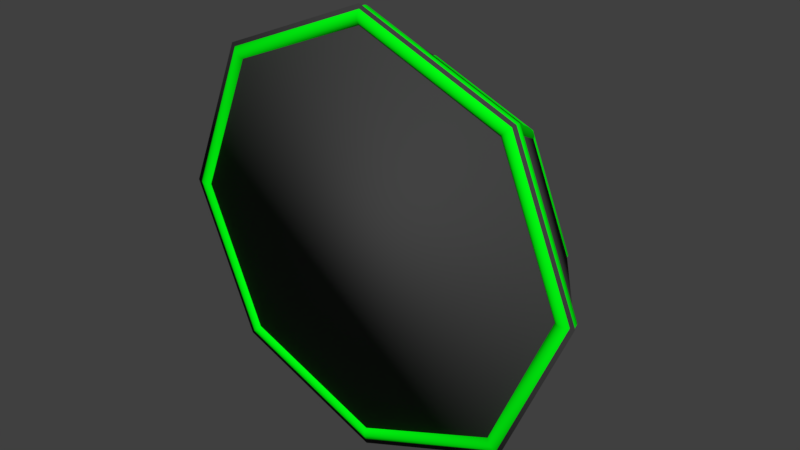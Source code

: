 # Source: PowerupBase.blend  (saved by Blender 2.80.60; exported with 4.5.12 LTS)
import bpy
from mathutils import Matrix  # noqa: F401  (used for matrix-valued properties, if any)

bpy.ops.wm.read_factory_settings(use_empty=True)
scene = bpy.context.scene
scene.name = 'Scene'

# ---- collections
col_collection_1 = bpy.data.collections.new('Collection 1'); scene.collection.children.link(col_collection_1)

# ---- materials (node trees are filled in below, after node groups)
mat_neon = bpy.data.materials.new('Neon')
mat_neon.alpha_threshold = 0.0
mat_neon.use_transparent_shadow = False
mat_neon.diffuse_color = (0.0, 1.0, 0.005627, 1.0)
mat_neon.specular_color = (0.0, 1.0, 0.0)
mat_neon.roughness = 0.5
mat_neon.specular_intensity = 1.0
mat_base = bpy.data.materials.new('Base')
mat_base.alpha_threshold = 0.0
mat_base.use_transparent_shadow = False
mat_base.diffuse_color = (0.05497, 0.05497, 0.05497, 1.0)
mat_base.specular_color = (0.007194, 0.007194, 0.007194)
mat_base.roughness = 0.5
mat_base.specular_intensity = 0.5263
mat_base.line_color = (0.0, 0.0, 0.0, 1.0)

# ---- material node trees

# ---- world
world_world = bpy.data.worlds.new('World'); scene.world = world_world
world_world.color = (0.05088, 0.05088, 0.05088)
world_world.use_sun_shadow = False
world_world.sun_shadow_jitter_overblur = 0.0
world_world.cycles.sampling_method = 'MANUAL'

# ---- meshes
me_mesh = bpy.data.meshes.new('Mesh')
me_mesh.from_pydata([(0.0007128, -7.784, -4.374), (0.0007127, -5.784, -2.969), (3.094, -7.784, -3.093), (2.101, -5.784, -2.1), (4.376, -7.784, 0.0005761), (2.971, -5.784, 0.0005759), (3.094, -7.784, 3.094), (2.101, -5.784, 2.101), (0.0007124, -7.784, 4.375), (0.0007124, -5.784, 2.971), (-3.093, -7.784, 3.094), (-2.099, -5.784, 2.101), (-4.374, -7.784, 0.0005759), (-2.969, -5.784, 0.0005758), (-3.093, -7.784, -3.093), (-2.099, -5.784, -2.1), (-2.155, -5.891, -1.909), (-2.163, -5.872, -1.92), (-2.169, -5.853, -1.932), (-2.172, -5.836, -1.946), (-2.172, -5.819, -1.961), (-2.171, -5.804, -1.977), (-2.166, -5.79, -1.994), (-2.16, -5.778, -2.011), (-2.151, -5.767, -2.028), (-2.14, -5.759, -2.046), (-2.127, -5.752, -2.063), (-2.112, -5.748, -2.08), (-2.095, -5.746, -2.096), (-2.077, -5.746, -2.111), (-2.058, -5.749, -2.123), (-2.039, -5.754, -2.134), (-2.02, -5.762, -2.143), (-2.001, -5.771, -2.15), (-1.983, -5.783, -2.155), (-1.965, -5.795, -2.157), (-1.948, -5.81, -2.158), (-1.932, -5.826, -2.156), (-1.918, -5.843, -2.151), (-1.906, -5.861, -2.145), (-1.895, -5.88, -2.136), (-1.886, -5.899, -2.125), (-1.881, -5.917, -2.112), (-1.878, -5.934, -2.098), (-1.877, -5.951, -2.083), (-1.879, -5.966, -2.067), (-1.883, -5.98, -2.051), (-1.89, -5.992, -2.034), (-1.899, -6.003, -2.016), (-1.909, -6.012, -1.999), (-1.923, -6.018, -1.982), (-1.938, -6.023, -1.965), (-1.955, -6.025, -1.949), (-1.973, -6.024, -1.934), (-1.992, -6.021, -1.921), (-2.011, -6.016, -1.91), (-2.03, -6.008, -1.901), (-2.049, -5.999, -1.895), (-2.067, -5.988, -1.89), (-2.085, -5.975, -1.887), (-2.102, -5.96, -1.887), (-2.117, -5.945, -1.889), (-2.131, -5.928, -1.893), (-2.144, -5.91, -1.9), (-3.026, -7.657, -2.782), (-3.039, -7.644, -2.797), (-3.049, -7.631, -2.813), (-3.056, -7.619, -2.831), (-3.06, -7.607, -2.849), (-3.062, -7.597, -2.869), (-3.061, -7.587, -2.889), (-3.058, -7.579, -2.909), (-3.052, -7.572, -2.929), (-3.044, -7.566, -2.949), (-3.033, -7.562, -2.968), (-3.02, -7.559, -2.987), (-3.004, -7.558, -3.004), (-2.987, -7.559, -3.02), (-2.968, -7.562, -3.033), (-2.949, -7.566, -3.044), (-2.929, -7.572, -3.052), (-2.909, -7.579, -3.058), (-2.889, -7.587, -3.061), (-2.869, -7.597, -3.062), (-2.849, -7.607, -3.06), (-2.831, -7.619, -3.056), (-2.813, -7.631, -3.049), (-2.797, -7.644, -3.039), (-2.782, -7.657, -3.027), (-2.77, -7.671, -3.012), (-2.76, -7.684, -2.996), (-2.753, -7.696, -2.978), (-2.748, -7.707, -2.959), (-2.747, -7.718, -2.94), (-2.747, -7.727, -2.92), (-2.751, -7.736, -2.9), (-2.756, -7.743, -2.88), (-2.765, -7.749, -2.86), (-2.775, -7.753, -2.841), (-2.789, -7.756, -2.822), (-2.804, -7.757, -2.805), (-2.822, -7.756, -2.789), (-2.84, -7.753, -2.776), (-2.86, -7.749, -2.765), (-2.88, -7.743, -2.757), (-2.9, -7.736, -2.751), (-2.92, -7.727, -2.747), (-2.94, -7.718, -2.747), (-2.959, -7.707, -2.749), (-2.978, -7.696, -2.753), (-2.996, -7.684, -2.76), (-3.012, -7.671, -2.77), (-1.895, -5.883, 2.139), (-1.907, -5.864, 2.148), (-1.92, -5.847, 2.155), (-1.935, -5.831, 2.159), (-1.952, -5.815, 2.161), (-1.969, -5.802, 2.161), (-1.987, -5.789, 2.159), (-2.006, -5.778, 2.154), (-2.025, -5.77, 2.147), (-2.044, -5.762, 2.138), (-2.063, -5.757, 2.127), (-2.081, -5.755, 2.113), (-2.099, -5.754, 2.098), (-2.116, -5.757, 2.082), (-2.13, -5.761, 2.064), (-2.143, -5.768, 2.047), (-2.153, -5.776, 2.029), (-2.161, -5.787, 2.011), (-2.167, -5.799, 1.993), (-2.17, -5.812, 1.976), (-2.171, -5.827, 1.96), (-2.169, -5.843, 1.944), (-2.165, -5.86, 1.93), (-2.159, -5.877, 1.917), (-2.149, -5.896, 1.905), (-2.138, -5.914, 1.896), (-2.125, -5.931, 1.889), (-2.11, -5.948, 1.885), (-2.093, -5.963, 1.883), (-2.076, -5.977, 1.883), (-2.058, -5.989, 1.886), (-2.039, -6.0, 1.891), (-2.02, -6.009, 1.898), (-2.001, -6.016, 1.907), (-1.982, -6.021, 1.918), (-1.964, -6.024, 1.931), (-1.946, -6.024, 1.946), (-1.929, -6.022, 1.963), (-1.915, -6.017, 1.98), (-1.902, -6.011, 1.998), (-1.892, -6.002, 2.016), (-1.884, -5.992, 2.034), (-1.878, -5.98, 2.051), (-1.875, -5.966, 2.068), (-1.874, -5.951, 2.085), (-1.875, -5.936, 2.1), (-1.879, -5.919, 2.115), (-1.886, -5.901, 2.128), (-2.782, -7.657, 3.028), (-2.797, -7.644, 3.04), (-2.813, -7.631, 3.05), (-2.831, -7.619, 3.057), (-2.849, -7.607, 3.062), (-2.869, -7.597, 3.063), (-2.889, -7.587, 3.063), (-2.909, -7.579, 3.059), (-2.929, -7.572, 3.054), (-2.949, -7.566, 3.045), (-2.968, -7.562, 3.034), (-2.987, -7.559, 3.021), (-3.004, -7.558, 3.006), (-3.02, -7.559, 2.988), (-3.033, -7.562, 2.97), (-3.044, -7.566, 2.95), (-3.052, -7.572, 2.93), (-3.058, -7.579, 2.91), (-3.061, -7.587, 2.89), (-3.062, -7.597, 2.87), (-3.06, -7.607, 2.851), (-3.056, -7.619, 2.832), (-3.049, -7.631, 2.814), (-3.039, -7.644, 2.798), (-3.026, -7.657, 2.783), (-3.012, -7.671, 2.771), (-2.996, -7.684, 2.761), (-2.978, -7.696, 2.754), (-2.959, -7.707, 2.75), (-2.94, -7.718, 2.748), (-2.92, -7.727, 2.749), (-2.9, -7.736, 2.752), (-2.88, -7.743, 2.758), (-2.86, -7.749, 2.766), (-2.84, -7.753, 2.777), (-2.822, -7.756, 2.79), (-2.804, -7.757, 2.806), (-2.789, -7.756, 2.823), (-2.775, -7.753, 2.842), (-2.765, -7.749, 2.861), (-2.756, -7.743, 2.881), (-2.751, -7.736, 2.901), (-2.747, -7.727, 2.921), (-2.747, -7.718, 2.941), (-2.748, -7.707, 2.961), (-2.753, -7.696, 2.979), (-2.76, -7.684, 2.997), (-2.77, -7.671, 3.013), (2.136, -5.874, 1.888), (2.146, -5.857, 1.901), (2.154, -5.841, 1.916), (2.159, -5.826, 1.932), (2.162, -5.812, 1.949), (2.162, -5.799, 1.967), (2.16, -5.787, 1.985), (2.155, -5.777, 2.004), (2.148, -5.768, 2.023), (2.138, -5.76, 2.042), (2.127, -5.755, 2.06), (2.113, -5.751, 2.078), (2.096, -5.75, 2.095), (2.079, -5.75, 2.11), (2.06, -5.753, 2.123), (2.041, -5.758, 2.134), (2.021, -5.765, 2.143), (2.002, -5.773, 2.149), (1.983, -5.783, 2.153), (1.964, -5.794, 2.154), (1.946, -5.807, 2.154), (1.928, -5.821, 2.15), (1.912, -5.836, 2.145), (1.898, -5.851, 2.136), (1.885, -5.868, 2.126), (1.874, -5.884, 2.113), (1.867, -5.9, 2.098), (1.861, -5.915, 2.082), (1.859, -5.93, 2.065), (1.859, -5.943, 2.047), (1.861, -5.955, 2.029), (1.866, -5.965, 2.01), (1.873, -5.974, 1.991), (1.882, -5.981, 1.972), (1.894, -5.987, 1.954), (1.908, -5.991, 1.936), (1.924, -5.992, 1.919), (1.942, -5.991, 1.904), (1.961, -5.989, 1.89), (1.98, -5.984, 1.88), (1.999, -5.977, 1.871), (2.019, -5.969, 1.865), (2.038, -5.959, 1.861), (2.057, -5.947, 1.859), (2.075, -5.934, 1.86), (2.093, -5.921, 1.863), (2.108, -5.906, 1.869), (2.123, -5.89, 1.877), (3.028, -7.657, 2.783), (3.04, -7.644, 2.798), (3.05, -7.631, 2.814), (3.057, -7.619, 2.832), (3.062, -7.607, 2.851), (3.063, -7.597, 2.87), (3.063, -7.587, 2.89), (3.059, -7.579, 2.91), (3.054, -7.572, 2.93), (3.045, -7.566, 2.95), (3.035, -7.562, 2.97), (3.021, -7.559, 2.988), (3.006, -7.558, 3.006), (2.988, -7.559, 3.021), (2.97, -7.562, 3.034), (2.95, -7.566, 3.045), (2.93, -7.572, 3.054), (2.91, -7.579, 3.059), (2.89, -7.587, 3.063), (2.87, -7.597, 3.063), (2.851, -7.607, 3.062), (2.832, -7.619, 3.057), (2.815, -7.631, 3.05), (2.798, -7.644, 3.04), (2.784, -7.657, 3.028), (2.771, -7.671, 3.013), (2.761, -7.684, 2.997), (2.754, -7.696, 2.979), (2.75, -7.707, 2.961), (2.748, -7.718, 2.941), (2.749, -7.727, 2.921), (2.752, -7.736, 2.901), (2.758, -7.743, 2.881), (2.766, -7.749, 2.861), (2.777, -7.753, 2.842), (2.79, -7.756, 2.823), (2.806, -7.757, 2.806), (2.823, -7.756, 2.79), (2.842, -7.753, 2.777), (2.861, -7.749, 2.766), (2.881, -7.743, 2.758), (2.901, -7.736, 2.752), (2.921, -7.727, 2.749), (2.941, -7.718, 2.748), (2.961, -7.707, 2.75), (2.979, -7.696, 2.754), (2.997, -7.684, 2.761), (3.013, -7.671, 2.771), (1.888, -5.886, -2.128), (1.898, -5.868, -2.139), (1.91, -5.85, -2.147), (1.924, -5.833, -2.153), (1.939, -5.818, -2.157), (1.956, -5.803, -2.158), (1.973, -5.79, -2.157), (1.992, -5.778, -2.154), (2.011, -5.768, -2.149), (2.03, -5.759, -2.141), (2.049, -5.753, -2.131), (2.068, -5.749, -2.119), (2.087, -5.747, -2.105), (2.105, -5.748, -2.09), (2.12, -5.751, -2.073), (2.134, -5.756, -2.056), (2.146, -5.763, -2.039), (2.155, -5.772, -2.021), (2.163, -5.783, -2.003), (2.168, -5.796, -1.986), (2.17, -5.81, -1.969), (2.17, -5.825, -1.952), (2.168, -5.841, -1.937), (2.163, -5.859, -1.923), (2.155, -5.877, -1.91), (2.145, -5.895, -1.899), (2.133, -5.913, -1.891), (2.119, -5.93, -1.885), (2.104, -5.945, -1.881), (2.087, -5.96, -1.88), (2.07, -5.973, -1.881), (2.051, -5.985, -1.884), (2.032, -5.995, -1.89), (2.013, -6.004, -1.897), (1.994, -6.01, -1.907), (1.975, -6.014, -1.919), (1.956, -6.016, -1.933), (1.938, -6.015, -1.948), (1.923, -6.012, -1.965), (1.909, -6.007, -1.982), (1.897, -6.0, -2.0), (1.888, -5.991, -2.017), (1.88, -5.98, -2.035), (1.875, -5.967, -2.053), (1.873, -5.953, -2.07), (1.873, -5.938, -2.086), (1.875, -5.922, -2.101), (1.88, -5.904, -2.115), (2.784, -7.657, -3.027), (2.798, -7.644, -3.039), (2.815, -7.631, -3.049), (2.832, -7.619, -3.056), (2.851, -7.607, -3.06), (2.87, -7.597, -3.062), (2.89, -7.587, -3.061), (2.91, -7.579, -3.058), (2.93, -7.572, -3.052), (2.95, -7.566, -3.044), (2.97, -7.562, -3.033), (2.988, -7.559, -3.02), (3.006, -7.558, -3.004), (3.021, -7.559, -2.987), (3.035, -7.562, -2.968), (3.045, -7.566, -2.949), (3.054, -7.572, -2.929), (3.059, -7.579, -2.909), (3.063, -7.587, -2.889), (3.063, -7.597, -2.869), (3.062, -7.607, -2.849), (3.057, -7.619, -2.831), (3.05, -7.631, -2.813), (3.04, -7.644, -2.797), (3.028, -7.657, -2.782), (3.013, -7.671, -2.77), (2.997, -7.684, -2.76), (2.979, -7.696, -2.753), (2.961, -7.707, -2.749), (2.941, -7.718, -2.747), (2.921, -7.727, -2.747), (2.901, -7.736, -2.751), (2.881, -7.743, -2.757), (2.861, -7.749, -2.765), (2.842, -7.753, -2.776), (2.823, -7.756, -2.789), (2.806, -7.757, -2.805), (2.79, -7.756, -2.822), (2.777, -7.753, -2.841), (2.766, -7.749, -2.86), (2.758, -7.743, -2.88), (2.752, -7.736, -2.9), (2.749, -7.727, -2.92), (2.748, -7.718, -2.94), (2.75, -7.707, -2.959), (2.754, -7.696, -2.978), (2.761, -7.684, -2.996), (2.771, -7.671, -3.012), (0.0007127, -5.852, -2.664), (0.0007127, -5.828, -2.666), (0.0007127, -5.806, -2.671), (0.0007127, -5.785, -2.678), (0.0007127, -5.765, -2.688), (0.0007127, -5.746, -2.7), (0.0007127, -5.73, -2.715), (0.0007127, -5.715, -2.732), (0.0007127, -5.703, -2.75), (0.0007127, -5.693, -2.77), (0.0007127, -5.685, -2.791), (0.0007127, -5.681, -2.814), (0.0007127, -5.679, -2.837), (0.0007127, -5.681, -2.861), (0.0007127, -5.685, -2.883), (0.0007127, -5.693, -2.904), (0.0007127, -5.703, -2.924), (0.0007127, -5.715, -2.943), (0.0007127, -5.73, -2.959), (0.0007127, -5.746, -2.974), (0.0007127, -5.765, -2.986), (0.0007127, -5.785, -2.996), (0.0007127, -5.806, -3.004), (0.0007127, -5.828, -3.008), (0.0007127, -5.852, -3.01), (0.0007127, -5.875, -3.008), (0.0007127, -5.898, -3.004), (0.0007127, -5.919, -2.996), (0.0007127, -5.939, -2.986), (0.0007127, -5.957, -2.974), (0.0007127, -5.974, -2.959), (0.0007127, -5.989, -2.943), (0.0007127, -6.001, -2.924), (0.0007127, -6.011, -2.904), (0.0007127, -6.018, -2.883), (0.0007127, -6.023, -2.861), (0.0007127, -6.025, -2.837), (0.0007127, -6.023, -2.814), (0.0007127, -6.018, -2.791), (0.0007127, -6.011, -2.77), (0.0007127, -6.001, -2.75), (0.0007127, -5.989, -2.732), (0.0007127, -5.974, -2.715), (0.0007127, -5.957, -2.7), (0.0007127, -5.939, -2.688), (0.0007127, -5.919, -2.678), (0.0007127, -5.898, -2.671), (0.0007127, -5.875, -2.666), (-1.884, -5.852, -1.884), (-1.885, -5.828, -1.885), (-1.888, -5.806, -1.888), (-1.893, -5.785, -1.893), (-1.9, -5.765, -1.9), (-1.909, -5.746, -1.909), (-1.919, -5.73, -1.92), (-1.931, -5.715, -1.931), (-1.944, -5.703, -1.944), (-1.958, -5.693, -1.958), (-1.973, -5.685, -1.973), (-1.989, -5.681, -1.989), (-2.006, -5.679, -2.006), (-2.022, -5.681, -2.023), (-2.038, -5.685, -2.038), (-2.053, -5.693, -2.053), (-2.067, -5.703, -2.068), (-2.08, -5.715, -2.081), (-2.092, -5.73, -2.092), (-2.102, -5.746, -2.103), (-2.111, -5.765, -2.111), (-2.118, -5.785, -2.118), (-2.124, -5.806, -2.124), (-2.127, -5.828, -2.127), (-2.128, -5.852, -2.128), (-2.127, -5.875, -2.127), (-2.124, -5.898, -2.124), (-2.118, -5.919, -2.118), (-2.111, -5.939, -2.111), (-2.102, -5.957, -2.103), (-2.092, -5.974, -2.092), (-2.08, -5.989, -2.081), (-2.067, -6.001, -2.068), (-2.053, -6.011, -2.053), (-2.038, -6.018, -2.038), (-2.022, -6.023, -2.023), (-2.006, -6.025, -2.006), (-1.989, -6.023, -1.989), (-1.973, -6.018, -1.973), (-1.958, -6.011, -1.958), (-1.944, -6.001, -1.944), (-1.931, -5.989, -1.931), (-1.919, -5.974, -1.92), (-1.909, -5.957, -1.909), (-1.9, -5.939, -1.9), (-1.893, -5.919, -1.893), (-1.888, -5.898, -1.888), (-1.885, -5.875, -1.885), (-2.664, -5.852, 0.0005758), (-2.666, -5.828, 0.0005758), (-2.67, -5.806, 0.0005758), (-2.678, -5.785, 0.0005758), (-2.688, -5.765, 0.0005758), (-2.7, -5.746, 0.0005758), (-2.715, -5.73, 0.0005758), (-2.731, -5.715, 0.0005758), (-2.75, -5.703, 0.0005758), (-2.77, -5.693, 0.0005758), (-2.791, -5.685, 0.0005758), (-2.814, -5.681, 0.0005758), (-2.837, -5.679, 0.0005758), (-2.86, -5.681, 0.0005758), (-2.883, -5.685, 0.0005758), (-2.904, -5.693, 0.0005758), (-2.924, -5.703, 0.0005758), (-2.942, -5.715, 0.0005758), (-2.959, -5.73, 0.0005758), (-2.974, -5.746, 0.0005758), (-2.986, -5.765, 0.0005758), (-2.996, -5.785, 0.0005758), (-3.003, -5.806, 0.0005758), (-3.008, -5.828, 0.0005758), (-3.01, -5.852, 0.0005758), (-3.008, -5.875, 0.0005758), (-3.003, -5.898, 0.0005758), (-2.996, -5.919, 0.0005758), (-2.986, -5.939, 0.0005758), (-2.974, -5.957, 0.0005758), (-2.959, -5.974, 0.0005758), (-2.942, -5.989, 0.0005758), (-2.924, -6.001, 0.0005758), (-2.904, -6.011, 0.0005758), (-2.883, -6.018, 0.0005758), (-2.86, -6.023, 0.0005758), (-2.837, -6.025, 0.0005758), (-2.814, -6.023, 0.0005758), (-2.791, -6.018, 0.0005758), (-2.77, -6.011, 0.0005758), (-2.75, -6.001, 0.0005758), (-2.731, -5.989, 0.0005758), (-2.715, -5.974, 0.0005758), (-2.7, -5.957, 0.0005758), (-2.688, -5.939, 0.0005758), (-2.678, -5.919, 0.0005758), (-2.67, -5.898, 0.0005758), (-2.666, -5.875, 0.0005758), (-1.884, -5.852, 1.885), (-1.885, -5.828, 1.886), (-1.888, -5.806, 1.889), (-1.893, -5.785, 1.895), (-1.9, -5.765, 1.902), (-1.909, -5.746, 1.91), (-1.919, -5.73, 1.921), (-1.931, -5.715, 1.932), (-1.944, -5.703, 1.945), (-1.958, -5.693, 1.96), (-1.973, -5.685, 1.975), (-1.989, -5.681, 1.991), (-2.006, -5.679, 2.007), (-2.022, -5.681, 2.024), (-2.038, -5.685, 2.04), (-2.053, -5.693, 2.055), (-2.067, -5.703, 2.069), (-2.08, -5.715, 2.082), (-2.092, -5.73, 2.093), (-2.102, -5.746, 2.104), (-2.111, -5.765, 2.113), (-2.118, -5.785, 2.12), (-2.124, -5.806, 2.125), (-2.127, -5.828, 2.128), (-2.128, -5.852, 2.129), (-2.127, -5.875, 2.128), (-2.124, -5.898, 2.125), (-2.118, -5.919, 2.12), (-2.111, -5.939, 2.113), (-2.102, -5.957, 2.104), (-2.092, -5.974, 2.093), (-2.08, -5.989, 2.082), (-2.067, -6.001, 2.069), (-2.053, -6.011, 2.055), (-2.038, -6.018, 2.04), (-2.022, -6.023, 2.024), (-2.006, -6.025, 2.007), (-1.989, -6.023, 1.991), (-1.973, -6.018, 1.975), (-1.958, -6.011, 1.96), (-1.944, -6.001, 1.945), (-1.931, -5.989, 1.932), (-1.919, -5.974, 1.921), (-1.909, -5.957, 1.91), (-1.9, -5.939, 1.902), (-1.893, -5.919, 1.895), (-1.888, -5.898, 1.889), (-1.885, -5.875, 1.886), (0.0007125, -5.852, 2.666), (0.0007125, -5.828, 2.667), (0.0007125, -5.806, 2.672), (0.0007125, -5.785, 2.679), (0.0007125, -5.765, 2.689), (0.0007125, -5.746, 2.701), (0.0007125, -5.73, 2.716), (0.0007125, -5.715, 2.733), (0.0007125, -5.703, 2.751), (0.0007124, -5.693, 2.771), (0.0007124, -5.685, 2.792), (0.0007124, -5.681, 2.815), (0.0007124, -5.679, 2.838), (0.0007124, -5.681, 2.862), (0.0007124, -5.685, 2.884), (0.0007124, -5.693, 2.905), (0.0007124, -5.703, 2.925), (0.0007124, -5.715, 2.944), (0.0007124, -5.73, 2.96), (0.0007124, -5.746, 2.975), (0.0007124, -5.765, 2.987), (0.0007124, -5.785, 2.997), (0.0007124, -5.806, 3.005), (0.0007124, -5.828, 3.009), (0.0007124, -5.852, 3.011), (0.0007124, -5.875, 3.009), (0.0007124, -5.898, 3.005), (0.0007124, -5.919, 2.997), (0.0007124, -5.939, 2.987), (0.0007124, -5.957, 2.975), (0.0007124, -5.974, 2.96), (0.0007124, -5.989, 2.944), (0.0007125, -6.001, 2.925), (0.0007125, -6.011, 2.905), (0.0007125, -6.018, 2.884), (0.0007125, -6.023, 2.862), (0.0007125, -6.025, 2.838), (0.0007125, -6.023, 2.815), (0.0007125, -6.018, 2.792), (0.0007125, -6.011, 2.771), (0.0007125, -6.001, 2.751), (0.0007125, -5.989, 2.733), (0.0007125, -5.974, 2.716), (0.0007125, -5.957, 2.701), (0.0007125, -5.939, 2.689), (0.0007125, -5.919, 2.679), (0.0007125, -5.898, 2.672), (0.0007125, -5.875, 2.667), (1.885, -5.852, 1.885), (1.886, -5.828, 1.886), (1.889, -5.806, 1.889), (1.895, -5.785, 1.895), (1.902, -5.765, 1.902), (1.911, -5.746, 1.91), (1.921, -5.73, 1.921), (1.933, -5.715, 1.932), (1.946, -5.703, 1.945), (1.96, -5.693, 1.96), (1.975, -5.685, 1.975), (1.991, -5.681, 1.991), (2.007, -5.679, 2.007), (2.024, -5.681, 2.024), (2.04, -5.685, 2.04), (2.055, -5.693, 2.055), (2.069, -5.703, 2.069), (2.082, -5.715, 2.082), (2.094, -5.73, 2.093), (2.104, -5.746, 2.104), (2.113, -5.765, 2.113), (2.12, -5.785, 2.12), (2.125, -5.806, 2.125), (2.128, -5.828, 2.128), (2.129, -5.852, 2.129), (2.128, -5.875, 2.128), (2.125, -5.898, 2.125), (2.12, -5.919, 2.12), (2.113, -5.939, 2.113), (2.104, -5.957, 2.104), (2.094, -5.974, 2.093), (2.082, -5.989, 2.082), (2.069, -6.001, 2.069), (2.055, -6.011, 2.055), (2.04, -6.018, 2.04), (2.024, -6.023, 2.024), (2.007, -6.025, 2.007), (1.991, -6.023, 1.991), (1.975, -6.018, 1.975), (1.96, -6.011, 1.96), (1.946, -6.001, 1.945), (1.933, -5.989, 1.932), (1.921, -5.974, 1.921), (1.911, -5.957, 1.91), (1.902, -5.939, 1.902), (1.895, -5.919, 1.895), (1.889, -5.898, 1.889), (1.886, -5.875, 1.886), (2.666, -5.852, 0.0005759), (2.667, -5.828, 0.0005759), (2.672, -5.806, 0.0005759), (2.679, -5.785, 0.0005759), (2.689, -5.765, 0.0005759), (2.702, -5.746, 0.0005759), (2.716, -5.73, 0.0005759), (2.733, -5.715, 0.0005759), (2.751, -5.703, 0.0005759), (2.771, -5.693, 0.0005759), (2.792, -5.685, 0.0005759), (2.815, -5.681, 0.0005759), (2.838, -5.679, 0.0005759), (2.862, -5.681, 0.0005759), (2.884, -5.685, 0.000576), (2.906, -5.693, 0.000576), (2.926, -5.703, 0.000576), (2.944, -5.715, 0.000576), (2.96, -5.73, 0.000576), (2.975, -5.746, 0.000576), (2.987, -5.765, 0.000576), (2.998, -5.785, 0.000576), (3.005, -5.806, 0.000576), (3.01, -5.828, 0.000576), (3.011, -5.852, 0.000576), (3.01, -5.875, 0.000576), (3.005, -5.898, 0.000576), (2.998, -5.919, 0.000576), (2.987, -5.939, 0.000576), (2.975, -5.957, 0.000576), (2.96, -5.974, 0.0005759), (2.944, -5.989, 0.0005759), (2.926, -6.001, 0.0005759), (2.906, -6.011, 0.0005759), (2.884, -6.018, 0.0005759), (2.862, -6.023, 0.0005759), (2.838, -6.025, 0.0005759), (2.815, -6.023, 0.0005759), (2.792, -6.018, 0.0005759), (2.771, -6.011, 0.0005759), (2.751, -6.001, 0.0005759), (2.733, -5.989, 0.0005759), (2.716, -5.974, 0.0005759), (2.702, -5.957, 0.0005759), (2.689, -5.939, 0.0005759), (2.679, -5.919, 0.0005759), (2.672, -5.898, 0.0005759), (2.667, -5.875, 0.0005759), (1.885, -5.852, -1.884), (1.886, -5.828, -1.885), (1.889, -5.806, -1.888), (1.895, -5.785, -1.893), (1.902, -5.765, -1.9), (1.911, -5.746, -1.909), (1.921, -5.73, -1.92), (1.933, -5.715, -1.931), (1.946, -5.703, -1.944), (1.96, -5.693, -1.958), (1.975, -5.685, -1.973), (1.991, -5.681, -1.989), (2.007, -5.679, -2.006), (2.024, -5.681, -2.023), (2.04, -5.685, -2.038), (2.055, -5.693, -2.053), (2.069, -5.703, -2.068), (2.082, -5.715, -2.081), (2.094, -5.73, -2.092), (2.104, -5.746, -2.103), (2.113, -5.765, -2.111), (2.12, -5.785, -2.118), (2.125, -5.806, -2.124), (2.128, -5.828, -2.127), (2.129, -5.852, -2.128), (2.128, -5.875, -2.127), (2.125, -5.898, -2.124), (2.12, -5.919, -2.118), (2.113, -5.939, -2.111), (2.104, -5.957, -2.103), (2.094, -5.974, -2.092), (2.082, -5.989, -2.081), (2.069, -6.001, -2.068), (2.055, -6.011, -2.053), (2.04, -6.018, -2.038), (2.024, -6.023, -2.023), (2.007, -6.025, -2.006), (1.991, -6.023, -1.989), (1.975, -6.018, -1.973), (1.96, -6.011, -1.958), (1.946, -6.001, -1.944), (1.933, -5.989, -1.931), (1.921, -5.974, -1.92), (1.911, -5.957, -1.909), (1.902, -5.939, -1.9), (1.895, -5.919, -1.893), (1.889, -5.898, -1.888), (1.886, -5.875, -1.885), (3.056, -7.676, -3.055), (3.055, -7.653, -3.054), (3.052, -7.63, -3.051), (3.047, -7.609, -3.045), (3.04, -7.589, -3.038), (3.031, -7.571, -3.03), (3.02, -7.554, -3.019), (3.009, -7.54, -3.007), (2.996, -7.527, -2.994), (2.982, -7.517, -2.98), (2.967, -7.51, -2.965), (2.934, -7.504, -2.933), (2.918, -7.505, -2.916), (2.902, -7.51, -2.9), (2.887, -7.517, -2.885), (2.872, -7.527, -2.871), (2.86, -7.54, -2.858), (2.848, -7.554, -2.846), (2.837, -7.571, -2.836), (2.829, -7.589, -2.827), (2.822, -7.609, -2.82), (2.816, -7.63, -2.815), (2.813, -7.653, -2.812), (2.812, -7.676, -2.811), (2.813, -7.7, -2.812), (2.816, -7.722, -2.815), (2.822, -7.743, -2.82), (2.829, -7.763, -2.827), (2.837, -7.782, -2.836), (2.848, -7.798, -2.846), (2.86, -7.813, -2.858), (2.872, -7.825, -2.871), (2.887, -7.835, -2.885), (2.902, -7.843, -2.9), (2.918, -7.847, -2.916), (2.934, -7.849, -2.933), (2.951, -7.847, -2.949), (2.967, -7.843, -2.965), (2.982, -7.835, -2.98), (2.996, -7.825, -2.994), (3.009, -7.813, -3.007), (3.02, -7.798, -3.019), (3.031, -7.782, -3.03), (3.04, -7.763, -3.038), (3.047, -7.743, -3.045), (3.052, -7.722, -3.051), (3.055, -7.7, -3.054), (4.322, -7.676, 0.0005761), (4.32, -7.653, 0.0005761), (4.316, -7.63, 0.0005761), (4.308, -7.609, 0.0005761), (4.298, -7.589, 0.0005761), (4.286, -7.571, 0.0005761), (4.271, -7.554, 0.0005761), (4.255, -7.54, 0.0005761), (4.236, -7.527, 0.0005761), (4.216, -7.517, 0.0005761), (4.195, -7.51, 0.0005761), (4.149, -7.504, 0.0005761), (4.126, -7.505, 0.0005761), (4.103, -7.51, 0.0005761), (4.082, -7.517, 0.0005761), (4.062, -7.527, 0.0005761), (4.044, -7.54, 0.0005761), (4.027, -7.554, 0.0005761), (4.012, -7.571, 0.0005761), (4.0, -7.589, 0.0005761), (3.99, -7.609, 0.0005761), (3.983, -7.63, 0.0005761), (3.978, -7.653, 0.0005761), (3.976, -7.676, 0.0005761), (3.978, -7.7, 0.0005761), (3.983, -7.722, 0.0005761), (3.99, -7.743, 0.0005761), (4.0, -7.763, 0.000576), (4.012, -7.782, 0.0005761), (4.027, -7.798, 0.0005761), (4.044, -7.813, 0.0005761), (4.062, -7.825, 0.0005761), (4.082, -7.835, 0.0005761), (4.103, -7.843, 0.0005761), (4.126, -7.847, 0.0005761), (4.149, -7.849, 0.0005761), (4.173, -7.847, 0.0005761), (4.195, -7.843, 0.0005761), (4.216, -7.835, 0.0005761), (4.236, -7.825, 0.0005761), (4.255, -7.813, 0.0005761), (4.271, -7.798, 0.0005761), (4.286, -7.782, 0.0005761), (4.298, -7.763, 0.000576), (4.308, -7.743, 0.0005761), (4.316, -7.722, 0.0005761), (4.32, -7.7, 0.0005761), (3.056, -7.676, 3.056), (3.055, -7.653, 3.055), (3.052, -7.63, 3.052), (3.047, -7.609, 3.047), (3.04, -7.589, 3.039), (3.031, -7.571, 3.031), (3.02, -7.554, 3.02), (3.009, -7.54, 3.009), (2.996, -7.527, 2.996), (2.982, -7.517, 2.982), (2.967, -7.51, 2.966), (2.934, -7.504, 2.934), (2.918, -7.505, 2.917), (2.902, -7.51, 2.902), (2.887, -7.517, 2.886), (2.872, -7.527, 2.872), (2.86, -7.54, 2.859), (2.848, -7.554, 2.848), (2.837, -7.571, 2.837), (2.829, -7.589, 2.829), (2.822, -7.609, 2.821), (2.816, -7.63, 2.816), (2.813, -7.653, 2.813), (2.812, -7.676, 2.812), (2.813, -7.7, 2.813), (2.816, -7.722, 2.816), (2.822, -7.743, 2.821), (2.829, -7.763, 2.829), (2.837, -7.782, 2.837), (2.848, -7.798, 2.848), (2.86, -7.813, 2.859), (2.872, -7.825, 2.872), (2.887, -7.835, 2.886), (2.902, -7.843, 2.902), (2.918, -7.847, 2.917), (2.934, -7.849, 2.934), (2.951, -7.847, 2.951), (2.967, -7.843, 2.966), (2.982, -7.835, 2.982), (2.996, -7.825, 2.996), (3.009, -7.813, 3.009), (3.02, -7.798, 3.02), (3.031, -7.782, 3.031), (3.04, -7.763, 3.039), (3.047, -7.743, 3.047), (3.052, -7.722, 3.052), (3.055, -7.7, 3.055), (0.0007124, -7.676, 4.322), (0.0007124, -7.653, 4.32), (0.0007124, -7.63, 4.316), (0.0007124, -7.609, 4.308), (0.0007124, -7.589, 4.298), (0.0007124, -7.571, 4.286), (0.0007124, -7.554, 4.271), (0.0007124, -7.54, 4.255), (0.0007124, -7.527, 4.236), (0.0007124, -7.517, 4.216), (0.0007124, -7.51, 4.195), (0.0007124, -7.504, 4.149), (0.0007124, -7.505, 4.126), (0.0007124, -7.51, 4.103), (0.0007124, -7.517, 4.082), (0.0007124, -7.527, 4.062), (0.0007124, -7.54, 4.044), (0.0007124, -7.554, 4.027), (0.0007124, -7.571, 4.012), (0.0007124, -7.589, 4.0), (0.0007124, -7.609, 3.99), (0.0007124, -7.63, 3.982), (0.0007124, -7.653, 3.978), (0.0007124, -7.676, 3.976), (0.0007124, -7.7, 3.978), (0.0007124, -7.722, 3.982), (0.0007124, -7.743, 3.99), (0.0007124, -7.763, 4.0), (0.0007124, -7.782, 4.012), (0.0007124, -7.798, 4.027), (0.0007124, -7.813, 4.044), (0.0007124, -7.825, 4.062), (0.0007124, -7.835, 4.082), (0.0007124, -7.843, 4.103), (0.0007124, -7.847, 4.126), (0.0007124, -7.849, 4.149), (0.0007124, -7.847, 4.172), (0.0007124, -7.843, 4.195), (0.0007124, -7.835, 4.216), (0.0007124, -7.825, 4.236), (0.0007124, -7.813, 4.255), (0.0007124, -7.798, 4.271), (0.0007124, -7.782, 4.286), (0.0007124, -7.763, 4.298), (0.0007124, -7.743, 4.308), (0.0007124, -7.722, 4.316), (0.0007124, -7.7, 4.32), (-3.055, -7.676, 3.056), (-3.054, -7.653, 3.055), (-3.05, -7.63, 3.052), (-3.045, -7.609, 3.047), (-3.038, -7.589, 3.039), (-3.029, -7.571, 3.031), (-3.019, -7.554, 3.02), (-3.007, -7.54, 3.009), (-2.994, -7.527, 2.996), (-2.98, -7.517, 2.982), (-2.965, -7.51, 2.966), (-2.933, -7.504, 2.934), (-2.916, -7.505, 2.917), (-2.9, -7.51, 2.902), (-2.885, -7.517, 2.886), (-2.871, -7.527, 2.872), (-2.858, -7.54, 2.859), (-2.846, -7.554, 2.848), (-2.836, -7.571, 2.837), (-2.827, -7.589, 2.829), (-2.82, -7.609, 2.821), (-2.815, -7.63, 2.816), (-2.812, -7.653, 2.813), (-2.811, -7.676, 2.812), (-2.812, -7.7, 2.813), (-2.815, -7.722, 2.816), (-2.82, -7.743, 2.821), (-2.827, -7.763, 2.829), (-2.836, -7.782, 2.837), (-2.846, -7.798, 2.848), (-2.858, -7.813, 2.859), (-2.871, -7.825, 2.872), (-2.885, -7.835, 2.886), (-2.9, -7.843, 2.902), (-2.916, -7.847, 2.917), (-2.933, -7.849, 2.934), (-2.949, -7.847, 2.951), (-2.965, -7.843, 2.966), (-2.98, -7.835, 2.982), (-2.994, -7.825, 2.996), (-3.007, -7.813, 3.009), (-3.019, -7.798, 3.02), (-3.029, -7.782, 3.031), (-3.038, -7.763, 3.039), (-3.045, -7.743, 3.047), (-3.05, -7.722, 3.052), (-3.054, -7.7, 3.055), (-4.32, -7.676, 0.000576), (-4.319, -7.653, 0.000576), (-4.314, -7.63, 0.000576), (-4.307, -7.609, 0.000576), (-4.297, -7.589, 0.000576), (-4.284, -7.571, 0.000576), (-4.27, -7.554, 0.0005759), (-4.253, -7.54, 0.0005759), (-4.235, -7.527, 0.0005759), (-4.215, -7.517, 0.0005759), (-4.194, -7.51, 0.0005759), (-4.148, -7.504, 0.0005759), (-4.124, -7.505, 0.0005759), (-4.102, -7.51, 0.0005759), (-4.081, -7.517, 0.0005759), (-4.061, -7.527, 0.0005759), (-4.042, -7.54, 0.0005759), (-4.026, -7.554, 0.0005759), (-4.011, -7.571, 0.0005758), (-3.999, -7.589, 0.0005758), (-3.989, -7.609, 0.0005758), (-3.981, -7.63, 0.0005758), (-3.977, -7.653, 0.0005758), (-3.975, -7.676, 0.0005758), (-3.977, -7.7, 0.0005758), (-3.981, -7.722, 0.0005758), (-3.989, -7.743, 0.0005758), (-3.999, -7.763, 0.0005758), (-4.011, -7.782, 0.0005758), (-4.026, -7.798, 0.0005758), (-4.042, -7.813, 0.0005758), (-4.061, -7.825, 0.0005759), (-4.081, -7.835, 0.0005759), (-4.102, -7.843, 0.0005759), (-4.124, -7.847, 0.0005759), (-4.148, -7.849, 0.0005759), (-4.171, -7.847, 0.0005759), (-4.194, -7.843, 0.0005759), (-4.215, -7.835, 0.0005759), (-4.235, -7.825, 0.0005759), (-4.253, -7.813, 0.0005759), (-4.27, -7.798, 0.0005759), (-4.284, -7.782, 0.0005759), (-4.297, -7.763, 0.000576), (-4.307, -7.743, 0.000576), (-4.314, -7.722, 0.000576), (-4.319, -7.7, 0.000576), (-3.055, -7.676, -3.055), (-3.054, -7.653, -3.054), (-3.05, -7.63, -3.051), (-3.045, -7.609, -3.045), (-3.038, -7.589, -3.038), (-3.029, -7.571, -3.03), (-3.019, -7.554, -3.019), (-3.007, -7.54, -3.007), (-2.994, -7.527, -2.994), (-2.98, -7.517, -2.98), (-2.965, -7.51, -2.965), (-2.933, -7.504, -2.933), (-2.916, -7.505, -2.916), (-2.9, -7.51, -2.9), (-2.885, -7.517, -2.885), (-2.871, -7.527, -2.871), (-2.858, -7.54, -2.858), (-2.846, -7.554, -2.846), (-2.836, -7.571, -2.836), (-2.827, -7.589, -2.827), (-2.82, -7.609, -2.82), (-2.815, -7.63, -2.815), (-2.812, -7.653, -2.812), (-2.811, -7.676, -2.811), (-2.812, -7.7, -2.812), (-2.815, -7.722, -2.815), (-2.82, -7.743, -2.82), (-2.827, -7.763, -2.827), (-2.836, -7.782, -2.836), (-2.846, -7.798, -2.846), (-2.858, -7.813, -2.858), (-2.871, -7.825, -2.871), (-2.885, -7.835, -2.885), (-2.9, -7.843, -2.9), (-2.916, -7.847, -2.916), (-2.933, -7.849, -2.933), (-2.949, -7.847, -2.949), (-2.965, -7.843, -2.965), (-2.98, -7.835, -2.98), (-2.994, -7.825, -2.994), (-3.007, -7.813, -3.007), (-3.019, -7.798, -3.019), (-3.029, -7.782, -3.03), (-3.038, -7.763, -3.038), (-3.045, -7.743, -3.045), (-3.05, -7.722, -3.051), (-3.054, -7.7, -3.054), (0.0007127, -7.676, -4.321), (0.0007127, -7.653, -4.319), (0.0007127, -7.63, -4.314), (0.0007127, -7.609, -4.307), (0.0007127, -7.589, -4.297), (0.0007128, -7.571, -4.285), (0.0007127, -7.554, -4.27), (0.0007128, -7.54, -4.253), (0.0007128, -7.527, -4.235), (0.0007128, -7.517, -4.215), (0.0007128, -7.51, -4.194), (0.0007128, -7.504, -4.148), (0.0007128, -7.505, -4.124), (0.0007128, -7.51, -4.102), (0.0007128, -7.517, -4.081), (0.0007128, -7.527, -4.061), (0.0007128, -7.54, -4.042), (0.0007128, -7.554, -4.026), (0.0007128, -7.571, -4.011), (0.0007128, -7.589, -3.999), (0.0007128, -7.609, -3.989), (0.0007128, -7.63, -3.981), (0.0007128, -7.653, -3.977), (0.0007128, -7.676, -3.975), (0.0007128, -7.7, -3.977), (0.0007128, -7.722, -3.981), (0.0007128, -7.743, -3.989), (0.0007128, -7.763, -3.999), (0.0007128, -7.782, -4.011), (0.0007128, -7.798, -4.026), (0.0007128, -7.813, -4.042), (0.0007127, -7.825, -4.061), (0.0007127, -7.835, -4.081), (0.0007127, -7.843, -4.102), (0.0007127, -7.847, -4.124), (0.0007127, -7.849, -4.148), (0.0007127, -7.847, -4.171), (0.0007127, -7.843, -4.194), (0.0007127, -7.835, -4.215), (0.0007127, -7.825, -4.235), (0.0007127, -7.813, -4.253), (0.0007127, -7.798, -4.27), (0.0007127, -7.782, -4.285), (0.0007127, -7.763, -4.297), (0.0007127, -7.743, -4.307), (0.0007127, -7.722, -4.314), (0.0007127, -7.7, -4.319), (0.0007127, -5.733, -1.22), (-0.2374, -5.733, -1.196), (-0.4663, -5.733, -1.127), (-0.6772, -5.733, -1.014), (-0.8622, -5.733, -0.8623), (-1.014, -5.733, -0.6774), (-1.127, -5.733, -0.4664), (-1.196, -5.733, -0.2375), (-1.22, -5.733, 0.0005758), (-1.196, -5.733, 0.2386), (-1.127, -5.733, 0.4676), (-1.014, -5.733, 0.6785), (-0.8622, -5.733, 0.8634), (-0.6772, -5.733, 1.015), (-0.4663, -5.733, 1.128), (-0.2374, -5.733, 1.197), (0.0007131, -5.733, 1.221), (0.2388, -5.733, 1.197), (0.4677, -5.733, 1.128), (0.6787, -5.733, 1.015), (0.8636, -5.733, 0.8634), (1.015, -5.733, 0.6785), (1.128, -5.733, 0.4676), (1.198, -5.733, 0.2386), (1.221, -5.733, 0.0005747), (1.198, -5.733, -0.2375), (1.128, -5.733, -0.4664), (1.015, -5.733, -0.6774), (0.8636, -5.733, -0.8623), (0.6787, -5.733, -1.014), (0.4677, -5.733, -1.127), (0.2388, -5.733, -1.196), (0.0007127, -5.973, -1.22), (-0.2374, -5.973, -1.196), (-0.4663, -5.973, -1.127), (-0.6772, -5.973, -1.014), (-0.8622, -5.973, -0.8623), (-1.014, -5.973, -0.6774), (-1.127, -5.973, -0.4664), (-1.196, -5.973, -0.2375), (-1.22, -5.973, 0.0005758), (-1.196, -5.973, 0.2386), (-1.127, -5.973, 0.4676), (-1.014, -5.973, 0.6785), (-0.8622, -5.973, 0.8634), (-0.6772, -5.973, 1.015), (-0.4663, -5.973, 1.128), (-0.2374, -5.973, 1.197), (0.0007131, -5.973, 1.221), (0.2388, -5.973, 1.197), (0.4677, -5.973, 1.128), (0.6787, -5.973, 1.015), (0.8636, -5.973, 0.8634), (1.015, -5.973, 0.6785), (1.128, -5.973, 0.4676), (1.198, -5.973, 0.2386), (1.221, -5.973, 0.0005747), (1.198, -5.973, -0.2375), (1.128, -5.973, -0.4664), (1.015, -5.973, -0.6774), (0.8636, -5.973, -0.8623), (0.6787, -5.973, -1.014), (0.4677, -5.973, -1.127), (0.2388, -5.973, -1.196)], [], [(16, 64, 111, 63), (17, 65, 64, 16), (18, 66, 65, 17), (19, 67, 66, 18), (20, 68, 67, 19), (21, 69, 68, 20), (22, 70, 69, 21), (23, 71, 70, 22), (24, 72, 71, 23), (25, 73, 72, 24), (26, 74, 73, 25), (27, 75, 74, 26), (28, 76, 75, 27), (29, 77, 76, 28), (30, 78, 77, 29), (31, 79, 78, 30), (32, 80, 79, 31), (33, 81, 80, 32), (34, 82, 81, 33), (35, 83, 82, 34), (36, 84, 83, 35), (37, 85, 84, 36), (38, 86, 85, 37), (39, 87, 86, 38), (40, 88, 87, 39), (41, 89, 88, 40), (42, 90, 89, 41), (43, 91, 90, 42), (44, 92, 91, 43), (45, 93, 92, 44), (46, 94, 93, 45), (47, 95, 94, 46), (48, 96, 95, 47), (49, 97, 96, 48), (50, 98, 97, 49), (51, 99, 98, 50), (52, 100, 99, 51), (53, 101, 100, 52), (54, 102, 101, 53), (55, 103, 102, 54), (56, 104, 103, 55), (57, 105, 104, 56), (58, 106, 105, 57), (59, 107, 106, 58), (60, 108, 107, 59), (61, 109, 108, 60), (62, 110, 109, 61), (63, 111, 110, 62), (112, 160, 207, 159), (113, 161, 160, 112), (114, 162, 161, 113), (115, 163, 162, 114), (116, 164, 163, 115), (117, 165, 164, 116), (118, 166, 165, 117), (119, 167, 166, 118), (120, 168, 167, 119), (121, 169, 168, 120), (122, 170, 169, 121), (123, 171, 170, 122), (124, 172, 171, 123), (125, 173, 172, 124), (126, 174, 173, 125), (127, 175, 174, 126), (128, 176, 175, 127), (129, 177, 176, 128), (130, 178, 177, 129), (131, 179, 178, 130), (132, 180, 179, 131), (133, 181, 180, 132), (134, 182, 181, 133), (135, 183, 182, 134), (136, 184, 183, 135), (137, 185, 184, 136), (138, 186, 185, 137), (139, 187, 186, 138), (140, 188, 187, 139), (141, 189, 188, 140), (142, 190, 189, 141), (143, 191, 190, 142), (144, 192, 191, 143), (145, 193, 192, 144), (146, 194, 193, 145), (147, 195, 194, 146), (148, 196, 195, 147), (149, 197, 196, 148), (150, 198, 197, 149), (151, 199, 198, 150), (152, 200, 199, 151), (153, 201, 200, 152), (154, 202, 201, 153), (155, 203, 202, 154), (156, 204, 203, 155), (157, 205, 204, 156), (158, 206, 205, 157), (159, 207, 206, 158), (208, 256, 303, 255), (209, 257, 256, 208), (210, 258, 257, 209), (211, 259, 258, 210), (212, 260, 259, 211), (213, 261, 260, 212), (214, 262, 261, 213), (215, 263, 262, 214), (216, 264, 263, 215), (217, 265, 264, 216), (218, 266, 265, 217), (219, 267, 266, 218), (220, 268, 267, 219), (221, 269, 268, 220), (222, 270, 269, 221), (223, 271, 270, 222), (224, 272, 271, 223), (225, 273, 272, 224), (226, 274, 273, 225), (227, 275, 274, 226), (228, 276, 275, 227), (229, 277, 276, 228), (230, 278, 277, 229), (231, 279, 278, 230), (232, 280, 279, 231), (233, 281, 280, 232), (234, 282, 281, 233), (235, 283, 282, 234), (236, 284, 283, 235), (237, 285, 284, 236), (238, 286, 285, 237), (239, 287, 286, 238), (240, 288, 287, 239), (241, 289, 288, 240), (242, 290, 289, 241), (243, 291, 290, 242), (244, 292, 291, 243), (245, 293, 292, 244), (246, 294, 293, 245), (247, 295, 294, 246), (248, 296, 295, 247), (249, 297, 296, 248), (250, 298, 297, 249), (251, 299, 298, 250), (252, 300, 299, 251), (253, 301, 300, 252), (254, 302, 301, 253), (255, 303, 302, 254), (304, 352, 399, 351), (305, 353, 352, 304), (306, 354, 353, 305), (307, 355, 354, 306), (308, 356, 355, 307), (309, 357, 356, 308), (310, 358, 357, 309), (311, 359, 358, 310), (312, 360, 359, 311), (313, 361, 360, 312), (314, 362, 361, 313), (315, 363, 362, 314), (316, 364, 363, 315), (317, 365, 364, 316), (318, 366, 365, 317), (319, 367, 366, 318), (320, 368, 367, 319), (321, 369, 368, 320), (322, 370, 369, 321), (323, 371, 370, 322), (324, 372, 371, 323), (325, 373, 372, 324), (326, 374, 373, 325), (327, 375, 374, 326), (328, 376, 375, 327), (329, 377, 376, 328), (330, 378, 377, 329), (331, 379, 378, 330), (332, 380, 379, 331), (333, 381, 380, 332), (334, 382, 381, 333), (335, 383, 382, 334), (336, 384, 383, 335), (337, 385, 384, 336), (338, 386, 385, 337), (339, 387, 386, 338), (340, 388, 387, 339), (341, 389, 388, 340), (342, 390, 389, 341), (343, 391, 390, 342), (344, 392, 391, 343), (345, 393, 392, 344), (346, 394, 393, 345), (347, 395, 394, 346), (348, 396, 395, 347), (349, 397, 396, 348), (350, 398, 397, 349), (351, 399, 398, 350), (400, 448, 495, 447), (401, 449, 448, 400), (402, 450, 449, 401), (403, 451, 450, 402), (404, 452, 451, 403), (405, 453, 452, 404), (406, 454, 453, 405), (407, 455, 454, 406), (408, 456, 455, 407), (409, 457, 456, 408), (410, 458, 457, 409), (411, 459, 458, 410), (412, 460, 459, 411), (413, 461, 460, 412), (414, 462, 461, 413), (415, 463, 462, 414), (416, 464, 463, 415), (417, 465, 464, 416), (418, 466, 465, 417), (419, 467, 466, 418), (420, 468, 467, 419), (421, 469, 468, 420), (422, 470, 469, 421), (423, 471, 470, 422), (424, 472, 471, 423), (425, 473, 472, 424), (426, 474, 473, 425), (427, 475, 474, 426), (428, 476, 475, 427), (429, 477, 476, 428), (430, 478, 477, 429), (431, 479, 478, 430), (432, 480, 479, 431), (433, 481, 480, 432), (434, 482, 481, 433), (435, 483, 482, 434), (436, 484, 483, 435), (437, 485, 484, 436), (438, 486, 485, 437), (439, 487, 486, 438), (440, 488, 487, 439), (441, 489, 488, 440), (442, 490, 489, 441), (443, 491, 490, 442), (444, 492, 491, 443), (445, 493, 492, 444), (446, 494, 493, 445), (447, 495, 494, 446), (448, 496, 543, 495), (449, 497, 496, 448), (450, 498, 497, 449), (451, 499, 498, 450), (452, 500, 499, 451), (453, 501, 500, 452), (454, 502, 501, 453), (455, 503, 502, 454), (456, 504, 503, 455), (457, 505, 504, 456), (458, 506, 505, 457), (459, 507, 506, 458), (460, 508, 507, 459), (461, 509, 508, 460), (462, 510, 509, 461), (463, 511, 510, 462), (464, 512, 511, 463), (465, 513, 512, 464), (466, 514, 513, 465), (467, 515, 514, 466), (468, 516, 515, 467), (469, 517, 516, 468), (470, 518, 517, 469), (471, 519, 518, 470), (472, 520, 519, 471), (473, 521, 520, 472), (474, 522, 521, 473), (475, 523, 522, 474), (476, 524, 523, 475), (477, 525, 524, 476), (478, 526, 525, 477), (479, 527, 526, 478), (480, 528, 527, 479), (481, 529, 528, 480), (482, 530, 529, 481), (483, 531, 530, 482), (484, 532, 531, 483), (485, 533, 532, 484), (486, 534, 533, 485), (487, 535, 534, 486), (488, 536, 535, 487), (489, 537, 536, 488), (490, 538, 537, 489), (491, 539, 538, 490), (492, 540, 539, 491), (493, 541, 540, 492), (494, 542, 541, 493), (495, 543, 542, 494), (496, 544, 591, 543), (497, 545, 544, 496), (498, 546, 545, 497), (499, 547, 546, 498), (500, 548, 547, 499), (501, 549, 548, 500), (502, 550, 549, 501), (503, 551, 550, 502), (504, 552, 551, 503), (505, 553, 552, 504), (506, 554, 553, 505), (507, 555, 554, 506), (508, 556, 555, 507), (509, 557, 556, 508), (510, 558, 557, 509), (511, 559, 558, 510), (512, 560, 559, 511), (513, 561, 560, 512), (514, 562, 561, 513), (515, 563, 562, 514), (516, 564, 563, 515), (517, 565, 564, 516), (518, 566, 565, 517), (519, 567, 566, 518), (520, 568, 567, 519), (521, 569, 568, 520), (522, 570, 569, 521), (523, 571, 570, 522), (524, 572, 571, 523), (525, 573, 572, 524), (526, 574, 573, 525), (527, 575, 574, 526), (528, 576, 575, 527), (529, 577, 576, 528), (530, 578, 577, 529), (531, 579, 578, 530), (532, 580, 579, 531), (533, 581, 580, 532), (534, 582, 581, 533), (535, 583, 582, 534), (536, 584, 583, 535), (537, 585, 584, 536), (538, 586, 585, 537), (539, 587, 586, 538), (540, 588, 587, 539), (541, 589, 588, 540), (542, 590, 589, 541), (543, 591, 590, 542), (544, 592, 639, 591), (545, 593, 592, 544), (546, 594, 593, 545), (547, 595, 594, 546), (548, 596, 595, 547), (549, 597, 596, 548), (550, 598, 597, 549), (551, 599, 598, 550), (552, 600, 599, 551), (553, 601, 600, 552), (554, 602, 601, 553), (555, 603, 602, 554), (556, 604, 603, 555), (557, 605, 604, 556), (558, 606, 605, 557), (559, 607, 606, 558), (560, 608, 607, 559), (561, 609, 608, 560), (562, 610, 609, 561), (563, 611, 610, 562), (564, 612, 611, 563), (565, 613, 612, 564), (566, 614, 613, 565), (567, 615, 614, 566), (568, 616, 615, 567), (569, 617, 616, 568), (570, 618, 617, 569), (571, 619, 618, 570), (572, 620, 619, 571), (573, 621, 620, 572), (574, 622, 621, 573), (575, 623, 622, 574), (576, 624, 623, 575), (577, 625, 624, 576), (578, 626, 625, 577), (579, 627, 626, 578), (580, 628, 627, 579), (581, 629, 628, 580), (582, 630, 629, 581), (583, 631, 630, 582), (584, 632, 631, 583), (585, 633, 632, 584), (586, 634, 633, 585), (587, 635, 634, 586), (588, 636, 635, 587), (589, 637, 636, 588), (590, 638, 637, 589), (591, 639, 638, 590), (592, 640, 687, 639), (593, 641, 640, 592), (594, 642, 641, 593), (595, 643, 642, 594), (596, 644, 643, 595), (597, 645, 644, 596), (598, 646, 645, 597), (599, 647, 646, 598), (600, 648, 647, 599), (601, 649, 648, 600), (602, 650, 649, 601), (603, 651, 650, 602), (604, 652, 651, 603), (605, 653, 652, 604), (606, 654, 653, 605), (607, 655, 654, 606), (608, 656, 655, 607), (609, 657, 656, 608), (610, 658, 657, 609), (611, 659, 658, 610), (612, 660, 659, 611), (613, 661, 660, 612), (614, 662, 661, 613), (615, 663, 662, 614), (616, 664, 663, 615), (617, 665, 664, 616), (618, 666, 665, 617), (619, 667, 666, 618), (620, 668, 667, 619), (621, 669, 668, 620), (622, 670, 669, 621), (623, 671, 670, 622), (624, 672, 671, 623), (625, 673, 672, 624), (626, 674, 673, 625), (627, 675, 674, 626), (628, 676, 675, 627), (629, 677, 676, 628), (630, 678, 677, 629), (631, 679, 678, 630), (632, 680, 679, 631), (633, 681, 680, 632), (634, 682, 681, 633), (635, 683, 682, 634), (636, 684, 683, 635), (637, 685, 684, 636), (638, 686, 685, 637), (639, 687, 686, 638), (640, 688, 735, 687), (641, 689, 688, 640), (642, 690, 689, 641), (643, 691, 690, 642), (644, 692, 691, 643), (645, 693, 692, 644), (646, 694, 693, 645), (647, 695, 694, 646), (648, 696, 695, 647), (649, 697, 696, 648), (650, 698, 697, 649), (651, 699, 698, 650), (652, 700, 699, 651), (653, 701, 700, 652), (654, 702, 701, 653), (655, 703, 702, 654), (656, 704, 703, 655), (657, 705, 704, 656), (658, 706, 705, 657), (659, 707, 706, 658), (660, 708, 707, 659), (661, 709, 708, 660), (662, 710, 709, 661), (663, 711, 710, 662), (664, 712, 711, 663), (665, 713, 712, 664), (666, 714, 713, 665), (667, 715, 714, 666), (668, 716, 715, 667), (669, 717, 716, 668), (670, 718, 717, 669), (671, 719, 718, 670), (672, 720, 719, 671), (673, 721, 720, 672), (674, 722, 721, 673), (675, 723, 722, 674), (676, 724, 723, 675), (677, 725, 724, 676), (678, 726, 725, 677), (679, 727, 726, 678), (680, 728, 727, 679), (681, 729, 728, 680), (682, 730, 729, 681), (683, 731, 730, 682), (684, 732, 731, 683), (685, 733, 732, 684), (686, 734, 733, 685), (687, 735, 734, 686), (688, 736, 783, 735), (689, 737, 736, 688), (690, 738, 737, 689), (691, 739, 738, 690), (692, 740, 739, 691), (693, 741, 740, 692), (694, 742, 741, 693), (695, 743, 742, 694), (696, 744, 743, 695), (697, 745, 744, 696), (698, 746, 745, 697), (699, 747, 746, 698), (700, 748, 747, 699), (701, 749, 748, 700), (702, 750, 749, 701), (703, 751, 750, 702), (704, 752, 751, 703), (705, 753, 752, 704), (706, 754, 753, 705), (707, 755, 754, 706), (708, 756, 755, 707), (709, 757, 756, 708), (710, 758, 757, 709), (711, 759, 758, 710), (712, 760, 759, 711), (713, 761, 760, 712), (714, 762, 761, 713), (715, 763, 762, 714), (716, 764, 763, 715), (717, 765, 764, 716), (718, 766, 765, 717), (719, 767, 766, 718), (720, 768, 767, 719), (721, 769, 768, 720), (722, 770, 769, 721), (723, 771, 770, 722), (724, 772, 771, 723), (725, 773, 772, 724), (726, 774, 773, 725), (727, 775, 774, 726), (728, 776, 775, 727), (729, 777, 776, 728), (730, 778, 777, 729), (731, 779, 778, 730), (732, 780, 779, 731), (733, 781, 780, 732), (734, 782, 781, 733), (735, 783, 782, 734), (736, 400, 447, 783), (737, 401, 400, 736), (738, 402, 401, 737), (739, 403, 402, 738), (740, 404, 403, 739), (741, 405, 404, 740), (742, 406, 405, 741), (743, 407, 406, 742), (744, 408, 407, 743), (745, 409, 408, 744), (746, 410, 409, 745), (747, 411, 410, 746), (748, 412, 411, 747), (749, 413, 412, 748), (750, 414, 413, 749), (751, 415, 414, 750), (752, 416, 415, 751), (753, 417, 416, 752), (754, 418, 417, 753), (755, 419, 418, 754), (756, 420, 419, 755), (757, 421, 420, 756), (758, 422, 421, 757), (759, 423, 422, 758), (760, 424, 423, 759), (761, 425, 424, 760), (762, 426, 425, 761), (763, 427, 426, 762), (764, 428, 427, 763), (765, 429, 428, 764), (766, 430, 429, 765), (767, 431, 430, 766), (768, 432, 431, 767), (769, 433, 432, 768), (770, 434, 433, 769), (771, 435, 434, 770), (772, 436, 435, 771), (773, 437, 436, 772), (774, 438, 437, 773), (775, 439, 438, 774), (776, 440, 439, 775), (777, 441, 440, 776), (778, 442, 441, 777), (779, 443, 442, 778), (780, 444, 443, 779), (781, 445, 444, 780), (782, 446, 445, 781), (783, 447, 446, 782), (784, 831, 877, 830), (785, 832, 831, 784), (786, 833, 832, 785), (787, 834, 833, 786), (788, 835, 834, 787), (789, 836, 835, 788), (790, 837, 836, 789), (791, 838, 837, 790), (792, 839, 838, 791), (793, 840, 839, 792), (794, 841, 840, 793), (796, 843, 842, 795), (797, 844, 843, 796), (798, 845, 844, 797), (799, 846, 845, 798), (800, 847, 846, 799), (801, 848, 847, 800), (802, 849, 848, 801), (803, 850, 849, 802), (804, 851, 850, 803), (805, 852, 851, 804), (806, 853, 852, 805), (807, 854, 853, 806), (808, 855, 854, 807), (809, 856, 855, 808), (810, 857, 856, 809), (811, 858, 857, 810), (812, 859, 858, 811), (813, 860, 859, 812), (814, 861, 860, 813), (815, 862, 861, 814), (816, 863, 862, 815), (817, 864, 863, 816), (818, 865, 864, 817), (819, 866, 865, 818), (820, 867, 866, 819), (821, 868, 867, 820), (822, 869, 868, 821), (823, 870, 869, 822), (824, 871, 870, 823), (825, 872, 871, 824), (826, 873, 872, 825), (827, 874, 873, 826), (828, 875, 874, 827), (829, 876, 875, 828), (830, 877, 876, 829), (831, 878, 924, 877), (832, 879, 878, 831), (833, 880, 879, 832), (834, 881, 880, 833), (835, 882, 881, 834), (836, 883, 882, 835), (837, 884, 883, 836), (838, 885, 884, 837), (839, 886, 885, 838), (840, 887, 886, 839), (841, 888, 887, 840), (843, 890, 889, 842), (844, 891, 890, 843), (845, 892, 891, 844), (846, 893, 892, 845), (847, 894, 893, 846), (848, 895, 894, 847), (849, 896, 895, 848), (850, 897, 896, 849), (851, 898, 897, 850), (852, 899, 898, 851), (853, 900, 899, 852), (854, 901, 900, 853), (855, 902, 901, 854), (856, 903, 902, 855), (857, 904, 903, 856), (858, 905, 904, 857), (859, 906, 905, 858), (860, 907, 906, 859), (861, 908, 907, 860), (862, 909, 908, 861), (863, 910, 909, 862), (864, 911, 910, 863), (865, 912, 911, 864), (866, 913, 912, 865), (867, 914, 913, 866), (868, 915, 914, 867), (869, 916, 915, 868), (870, 917, 916, 869), (871, 918, 917, 870), (872, 919, 918, 871), (873, 920, 919, 872), (874, 921, 920, 873), (875, 922, 921, 874), (876, 923, 922, 875), (877, 924, 923, 876), (878, 925, 971, 924), (879, 926, 925, 878), (880, 927, 926, 879), (881, 928, 927, 880), (882, 929, 928, 881), (883, 930, 929, 882), (884, 931, 930, 883), (885, 932, 931, 884), (886, 933, 932, 885), (887, 934, 933, 886), (888, 935, 934, 887), (890, 937, 936, 889), (891, 938, 937, 890), (892, 939, 938, 891), (893, 940, 939, 892), (894, 941, 940, 893), (895, 942, 941, 894), (896, 943, 942, 895), (897, 944, 943, 896), (898, 945, 944, 897), (899, 946, 945, 898), (900, 947, 946, 899), (901, 948, 947, 900), (902, 949, 948, 901), (903, 950, 949, 902), (904, 951, 950, 903), (905, 952, 951, 904), (906, 953, 952, 905), (907, 954, 953, 906), (908, 955, 954, 907), (909, 956, 955, 908), (910, 957, 956, 909), (911, 958, 957, 910), (912, 959, 958, 911), (913, 960, 959, 912), (914, 961, 960, 913), (915, 962, 961, 914), (916, 963, 962, 915), (917, 964, 963, 916), (918, 965, 964, 917), (919, 966, 965, 918), (920, 967, 966, 919), (921, 968, 967, 920), (922, 969, 968, 921), (923, 970, 969, 922), (924, 971, 970, 923), (925, 972, 1018, 971), (926, 973, 972, 925), (927, 974, 973, 926), (928, 975, 974, 927), (929, 976, 975, 928), (930, 977, 976, 929), (931, 978, 977, 930), (932, 979, 978, 931), (933, 980, 979, 932), (934, 981, 980, 933), (935, 982, 981, 934), (937, 984, 983, 936), (938, 985, 984, 937), (939, 986, 985, 938), (940, 987, 986, 939), (941, 988, 987, 940), (942, 989, 988, 941), (943, 990, 989, 942), (944, 991, 990, 943), (945, 992, 991, 944), (946, 993, 992, 945), (947, 994, 993, 946), (948, 995, 994, 947), (949, 996, 995, 948), (950, 997, 996, 949), (951, 998, 997, 950), (952, 999, 998, 951), (953, 1000, 999, 952), (954, 1001, 1000, 953), (955, 1002, 1001, 954), (956, 1003, 1002, 955), (957, 1004, 1003, 956), (958, 1005, 1004, 957), (959, 1006, 1005, 958), (960, 1007, 1006, 959), (961, 1008, 1007, 960), (962, 1009, 1008, 961), (963, 1010, 1009, 962), (964, 1011, 1010, 963), (965, 1012, 1011, 964), (966, 1013, 1012, 965), (967, 1014, 1013, 966), (968, 1015, 1014, 967), (969, 1016, 1015, 968), (970, 1017, 1016, 969), (971, 1018, 1017, 970), (972, 1019, 1065, 1018), (973, 1020, 1019, 972), (974, 1021, 1020, 973), (975, 1022, 1021, 974), (976, 1023, 1022, 975), (977, 1024, 1023, 976), (978, 1025, 1024, 977), (979, 1026, 1025, 978), (980, 1027, 1026, 979), (981, 1028, 1027, 980), (982, 1029, 1028, 981), (984, 1031, 1030, 983), (985, 1032, 1031, 984), (986, 1033, 1032, 985), (987, 1034, 1033, 986), (988, 1035, 1034, 987), (989, 1036, 1035, 988), (990, 1037, 1036, 989), (991, 1038, 1037, 990), (992, 1039, 1038, 991), (993, 1040, 1039, 992), (994, 1041, 1040, 993), (995, 1042, 1041, 994), (996, 1043, 1042, 995), (997, 1044, 1043, 996), (998, 1045, 1044, 997), (999, 1046, 1045, 998), (1000, 1047, 1046, 999), (1001, 1048, 1047, 1000), (1002, 1049, 1048, 1001), (1003, 1050, 1049, 1002), (1004, 1051, 1050, 1003), (1005, 1052, 1051, 1004), (1006, 1053, 1052, 1005), (1007, 1054, 1053, 1006), (1008, 1055, 1054, 1007), (1009, 1056, 1055, 1008), (1010, 1057, 1056, 1009), (1011, 1058, 1057, 1010), (1012, 1059, 1058, 1011), (1013, 1060, 1059, 1012), (1014, 1061, 1060, 1013), (1015, 1062, 1061, 1014), (1016, 1063, 1062, 1015), (1017, 1064, 1063, 1016), (1018, 1065, 1064, 1017), (1019, 1066, 1112, 1065), (1020, 1067, 1066, 1019), (1021, 1068, 1067, 1020), (1022, 1069, 1068, 1021), (1023, 1070, 1069, 1022), (1024, 1071, 1070, 1023), (1025, 1072, 1071, 1024), (1026, 1073, 1072, 1025), (1027, 1074, 1073, 1026), (1028, 1075, 1074, 1027), (1029, 1076, 1075, 1028), (1031, 1078, 1077, 1030), (1032, 1079, 1078, 1031), (1033, 1080, 1079, 1032), (1034, 1081, 1080, 1033), (1035, 1082, 1081, 1034), (1036, 1083, 1082, 1035), (1037, 1084, 1083, 1036), (1038, 1085, 1084, 1037), (1039, 1086, 1085, 1038), (1040, 1087, 1086, 1039), (1041, 1088, 1087, 1040), (1042, 1089, 1088, 1041), (1043, 1090, 1089, 1042), (1044, 1091, 1090, 1043), (1045, 1092, 1091, 1044), (1046, 1093, 1092, 1045), (1047, 1094, 1093, 1046), (1048, 1095, 1094, 1047), (1049, 1096, 1095, 1048), (1050, 1097, 1096, 1049), (1051, 1098, 1097, 1050), (1052, 1099, 1098, 1051), (1053, 1100, 1099, 1052), (1054, 1101, 1100, 1053), (1055, 1102, 1101, 1054), (1056, 1103, 1102, 1055), (1057, 1104, 1103, 1056), (1058, 1105, 1104, 1057), (1059, 1106, 1105, 1058), (1060, 1107, 1106, 1059), (1061, 1108, 1107, 1060), (1062, 1109, 1108, 1061), (1063, 1110, 1109, 1062), (1064, 1111, 1110, 1063), (1065, 1112, 1111, 1064), (1066, 1113, 1159, 1112), (1067, 1114, 1113, 1066), (1068, 1115, 1114, 1067), (1069, 1116, 1115, 1068), (1070, 1117, 1116, 1069), (1071, 1118, 1117, 1070), (1072, 1119, 1118, 1071), (1073, 1120, 1119, 1072), (1074, 1121, 1120, 1073), (1075, 1122, 1121, 1074), (1076, 1123, 1122, 1075), (1078, 1125, 1124, 1077), (1079, 1126, 1125, 1078), (1080, 1127, 1126, 1079), (1081, 1128, 1127, 1080), (1082, 1129, 1128, 1081), (1083, 1130, 1129, 1082), (1084, 1131, 1130, 1083), (1085, 1132, 1131, 1084), (1086, 1133, 1132, 1085), (1087, 1134, 1133, 1086), (1088, 1135, 1134, 1087), (1089, 1136, 1135, 1088), (1090, 1137, 1136, 1089), (1091, 1138, 1137, 1090), (1092, 1139, 1138, 1091), (1093, 1140, 1139, 1092), (1094, 1141, 1140, 1093), (1095, 1142, 1141, 1094), (1096, 1143, 1142, 1095), (1097, 1144, 1143, 1096), (1098, 1145, 1144, 1097), (1099, 1146, 1145, 1098), (1100, 1147, 1146, 1099), (1101, 1148, 1147, 1100), (1102, 1149, 1148, 1101), (1103, 1150, 1149, 1102), (1104, 1151, 1150, 1103), (1105, 1152, 1151, 1104), (1106, 1153, 1152, 1105), (1107, 1154, 1153, 1106), (1108, 1155, 1154, 1107), (1109, 1156, 1155, 1108), (1110, 1157, 1156, 1109), (1111, 1158, 1157, 1110), (1112, 1159, 1158, 1111), (1113, 784, 830, 1159), (1114, 785, 784, 1113), (1115, 786, 785, 1114), (1116, 787, 786, 1115), (1117, 788, 787, 1116), (1118, 789, 788, 1117), (1119, 790, 789, 1118), (1120, 791, 790, 1119), (1121, 792, 791, 1120), (1122, 793, 792, 1121), (1123, 794, 793, 1122), (1125, 796, 795, 1124), (1126, 797, 796, 1125), (1127, 798, 797, 1126), (1128, 799, 798, 1127), (1129, 800, 799, 1128), (1130, 801, 800, 1129), (1131, 802, 801, 1130), (1132, 803, 802, 1131), (1133, 804, 803, 1132), (1134, 805, 804, 1133), (1135, 806, 805, 1134), (1136, 807, 806, 1135), (1137, 808, 807, 1136), (1138, 809, 808, 1137), (1139, 810, 809, 1138), (1140, 811, 810, 1139), (1141, 812, 811, 1140), (1142, 813, 812, 1141), (1143, 814, 813, 1142), (1144, 815, 814, 1143), (1145, 816, 815, 1144), (1146, 817, 816, 1145), (1147, 818, 817, 1146), (1148, 819, 818, 1147), (1149, 820, 819, 1148), (1150, 821, 820, 1149), (1151, 822, 821, 1150), (1152, 823, 822, 1151), (1153, 824, 823, 1152), (1154, 825, 824, 1153), (1155, 826, 825, 1154), (1156, 827, 826, 1155), (1157, 828, 827, 1156), (1158, 829, 828, 1157), (1159, 830, 829, 1158), (1161, 1162, 1163, 1164, 1165, 1166, 1167, 1168, 1169, 1170, 1171, 1172, 1173, 1174, 1175, 1176, 1177, 1178, 1179, 1180, 1181, 1182, 1183, 1184, 1185, 1186, 1187, 1188, 1189, 1190, 1191, 1160), (1193, 1192, 1223, 1222, 1221, 1220, 1219, 1218, 1217, 1216, 1215, 1214, 1213, 1212, 1211, 1210, 1209, 1208, 1207, 1206, 1205, 1204, 1203, 1202, 1201, 1200, 1199, 1198, 1197, 1196, 1195, 1194), (1177, 1209, 1210, 1178), (1164, 1196, 1197, 1165), (1191, 1223, 1192, 1160), (1178, 1210, 1211, 1179), (1165, 1197, 1198, 1166), (1179, 1211, 1212, 1180), (1166, 1198, 1199, 1167), (1180, 1212, 1213, 1181), (1167, 1199, 1200, 1168), (1181, 1213, 1214, 1182), (1168, 1200, 1201, 1169), (1182, 1214, 1215, 1183), (1169, 1201, 1202, 1170), (1183, 1215, 1216, 1184), (1170, 1202, 1203, 1171), (1184, 1216, 1217, 1185), (1171, 1203, 1204, 1172), (1185, 1217, 1218, 1186), (1172, 1204, 1205, 1173), (1186, 1218, 1219, 1187), (1173, 1205, 1206, 1174), (1160, 1192, 1193, 1161), (1187, 1219, 1220, 1188), (1174, 1206, 1207, 1175), (1161, 1193, 1194, 1162), (1188, 1220, 1221, 1189), (1175, 1207, 1208, 1176), (1162, 1194, 1195, 1163), (1189, 1221, 1222, 1190), (1176, 1208, 1209, 1177), (1163, 1195, 1196, 1164), (1190, 1222, 1223, 1191), (0, 1, 3, 2), (2, 3, 5, 4), (4, 5, 7, 6), (6, 7, 9, 8), (8, 9, 11, 10), (10, 11, 13, 12), (3, 1, 15, 13, 11, 9, 7, 5), (12, 13, 15, 14), (14, 15, 1, 0), (0, 2, 4, 6, 8, 10, 12, 14)])
me_mesh.polygons.foreach_set('use_smooth', [True] * 988)
me_mesh.polygons.foreach_set('material_index', [0, 0, 0, 0, 0, 0, 0, 0, 0, 0, 0, 0, 0, 0, 0, 0, 0, 0, 0, 0, 0, 0, 0, 0, 0, 0, 0, 0, 0, 0, 0, 0, 0, 0, 0, 0, 0, 0, 0, 0, 0, 0, 0, 0, 0, 0, 0, 0, 0, 0, 0, 0, 0, 0, 0, 0, 0, 0, 0, 0, 0, 0, 0, 0, 0, 0, 0, 0, 0, 0, 0, 0, 0, 0, 0, 0, 0, 0, 0, 0, 0, 0, 0, 0, 0, 0, 0, 0, 0, 0, 0, 0, 0, 0, 0, 0, 0, 0, 0, 0, 0, 0, 0, 0, 0, 0, 0, 0, 0, 0, 0, 0, 0, 0, 0, 0, 0, 0, 0, 0, 0, 0, 0, 0, 0, 0, 0, 0, 0, 0, 0, 0, 0, 0, 0, 0, 0, 0, 0, 0, 0, 0, 0, 0, 0, 0, 0, 0, 0, 0, 0, 0, 0, 0, 0, 0, 0, 0, 0, 0, 0, 0, 0, 0, 0, 0, 0, 0, 0, 0, 0, 0, 0, 0, 0, 0, 0, 0, 0, 0, 0, 0, 0, 0, 0, 0, 0, 0, 0, 0, 0, 0, 0, 0, 0, 0, 0, 0, 0, 0, 0, 0, 0, 0, 0, 0, 0, 0, 0, 0, 0, 0, 0, 0, 0, 0, 0, 0, 0, 0, 0, 0, 0, 0, 0, 0, 0, 0, 0, 0, 0, 0, 0, 0, 0, 0, 0, 0, 0, 0, 0, 0, 0, 0, 0, 0, 0, 0, 0, 0, 0, 0, 0, 0, 0, 0, 0, 0, 0, 0, 0, 0, 0, 0, 0, 0, 0, 0, 0, 0, 0, 0, 0, 0, 0, 0, 0, 0, 0, 0, 0, 0, 0, 0, 0, 0, 0, 0, 0, 0, 0, 0, 0, 0, 0, 0, 0, 0, 0, 0, 0, 0, 0, 0, 0, 0, 0, 0, 0, 0, 0, 0, 0, 0, 0, 0, 0, 0, 0, 0, 0, 0, 0, 0, 0, 0, 0, 0, 0, 0, 0, 0, 0, 0, 0, 0, 0, 0, 0, 0, 0, 0, 0, 0, 0, 0, 0, 0, 0, 0, 0, 0, 0, 0, 0, 0, 0, 0, 0, 0, 0, 0, 0, 0, 0, 0, 0, 0, 0, 0, 0, 0, 0, 0, 0, 0, 0, 0, 0, 0, 0, 0, 0, 0, 0, 0, 0, 0, 0, 0, 0, 0, 0, 0, 0, 0, 0, 0, 0, 0, 0, 0, 0, 0, 0, 0, 0, 0, 0, 0, 0, 0, 0, 0, 0, 0, 0, 0, 0, 0, 0, 0, 0, 0, 0, 0, 0, 0, 0, 0, 0, 0, 0, 0, 0, 0, 0, 0, 0, 0, 0, 0, 0, 0, 0, 0, 0, 0, 0, 0, 0, 0, 0, 0, 0, 0, 0, 0, 0, 0, 0, 0, 0, 0, 0, 0, 0, 0, 0, 0, 0, 0, 0, 0, 0, 0, 0, 0, 0, 0, 0, 0, 0, 0, 0, 0, 0, 0, 0, 0, 0, 0, 0, 0, 0, 0, 0, 0, 0, 0, 0, 0, 0, 0, 0, 0, 0, 0, 0, 0, 0, 0, 0, 0, 0, 0, 0, 0, 0, 0, 0, 0, 0, 0, 0, 0, 0, 0, 0, 0, 0, 0, 0, 0, 0, 0, 0, 0, 0, 0, 0, 0, 0, 0, 0, 0, 0, 0, 0, 0, 0, 0, 0, 0, 0, 0, 0, 0, 0, 0, 0, 0, 0, 0, 0, 0, 0, 0, 0, 0, 0, 0, 0, 0, 0, 0, 0, 0, 0, 0, 0, 0, 0, 0, 0, 0, 0, 0, 0, 0, 0, 0, 0, 0, 0, 0, 0, 0, 0, 0, 0, 0, 0, 0, 0, 0, 0, 0, 0, 0, 0, 0, 0, 0, 0, 0, 0, 0, 0, 0, 0, 0, 0, 0, 0, 0, 0, 0, 0, 0, 0, 0, 0, 0, 0, 0, 0, 0, 0, 0, 0, 0, 0, 0, 0, 0, 0, 0, 0, 0, 0, 0, 0, 0, 0, 0, 0, 0, 0, 0, 0, 0, 0, 0, 0, 0, 0, 0, 0, 0, 0, 0, 0, 0, 0, 0, 0, 0, 0, 0, 0, 0, 0, 0, 0, 0, 0, 0, 0, 0, 0, 0, 0, 0, 0, 0, 0, 0, 0, 0, 0, 0, 0, 0, 0, 0, 0, 0, 0, 0, 0, 0, 0, 0, 0, 0, 0, 0, 0, 0, 0, 0, 0, 0, 0, 0, 0, 0, 0, 0, 0, 0, 0, 0, 0, 0, 0, 0, 0, 0, 0, 0, 0, 0, 0, 0, 0, 0, 0, 0, 0, 0, 0, 0, 0, 0, 0, 0, 0, 0, 0, 0, 0, 0, 0, 0, 0, 0, 0, 0, 0, 0, 0, 0, 0, 0, 0, 0, 0, 0, 0, 0, 0, 0, 0, 0, 0, 0, 0, 0, 0, 0, 0, 0, 0, 0, 0, 0, 0, 0, 0, 0, 0, 0, 0, 0, 0, 0, 0, 0, 0, 0, 0, 0, 0, 0, 0, 0, 0, 0, 0, 0, 0, 0, 0, 0, 0, 0, 0, 0, 0, 0, 0, 0, 0, 0, 0, 0, 0, 0, 0, 0, 0, 0, 0, 0, 0, 0, 0, 0, 0, 0, 0, 0, 0, 0, 0, 0, 0, 0, 0, 0, 0, 0, 0, 0, 0, 0, 0, 0, 0, 0, 0, 0, 0, 0, 0, 0, 0, 0, 0, 0, 0, 0, 0, 0, 0, 0, 0, 0, 0, 0, 0, 0, 0, 0, 0, 0, 0, 0, 0, 0, 0, 0, 0, 0, 0, 0, 0, 0, 0, 0, 0, 0, 0, 0, 0, 0, 0, 0, 0, 0, 0, 0, 0, 0, 0, 0, 0, 0, 0, 0, 0, 0, 0, 0, 0, 0, 0, 0, 0, 0, 0, 0, 0, 0, 0, 0, 0, 0, 0, 0, 0, 0, 0, 0, 0, 0, 0, 0, 0, 0, 0, 0, 0, 0, 0, 0, 0, 0, 0, 0, 0, 0, 0, 0, 0, 0, 1, 1, 1, 1, 1, 1, 1, 1, 1, 1])
me_mesh.materials.append(mat_neon)
me_mesh.materials.append(mat_base)
me_mesh.use_remesh_preserve_volume = False
me_mesh.use_remesh_preserve_attributes = False
me_mesh.use_mirror_vertex_groups = False
me_mesh.update()

# ---- objects
ob_powerupspawner = bpy.data.objects.new('PowerUpSpawner', me_mesh)

# ---- transforms, parenting, visibility, modifiers, constraints
ob_powerupspawner.location = (0.0, 0.0, 0.0)
ob_powerupspawner.lineart.crease_threshold = 0.0

# ---- collection membership
col_collection_1.objects.link(ob_powerupspawner)

# ---- scene / render settings (as saved in the file)
scene.frame_start = 1; scene.frame_end = 250; scene.frame_set(149)
scene.render.engine = 'BLENDER_EEVEE_NEXT'
scene.render.resolution_percentage = 50
scene.render.dither_intensity = 0.0
scene.cycles.use_denoising = False
scene.cycles.samples = 128
scene.cycles.sampling_pattern = 'TABULATED_SOBOL'
scene.cycles.use_adaptive_sampling = False
scene.cycles.use_light_tree = False
scene.cycles.blur_glossy = 0.0
scene.cycles.sample_clamp_indirect = 0.0
scene.view_settings.view_transform = 'Standard'
bpy.context.view_layer.update()

# ---- added for rendering (the .blend has no active camera and no usable light): camera, sun
cam_auto = bpy.data.cameras.new('AutoCamera')
cam_auto.lens = 50.0
cam_auto.sensor_width = 36.0
cam_auto.clip_end = 1000.0
ob_auto_camera = bpy.data.objects.new('AutoCamera', cam_auto)
scene.collection.objects.link(ob_auto_camera)
ob_auto_camera.location = (11.6242, -20.7123, 9.29936)
ob_auto_camera.rotation_euler = (1.09748, -7.21219e-08, 0.694738)
scene.camera = ob_auto_camera
light_auto_sun = bpy.data.lights.new('AutoSun', 'SUN')
light_auto_sun.energy = 3.0
light_auto_sun.angle = 0.0523599
ob_auto_sun = bpy.data.objects.new('AutoSun', light_auto_sun)
scene.collection.objects.link(ob_auto_sun)
ob_auto_sun.rotation_euler = (0.872665, 0.174533, 0.523599)
bpy.context.view_layer.update()
